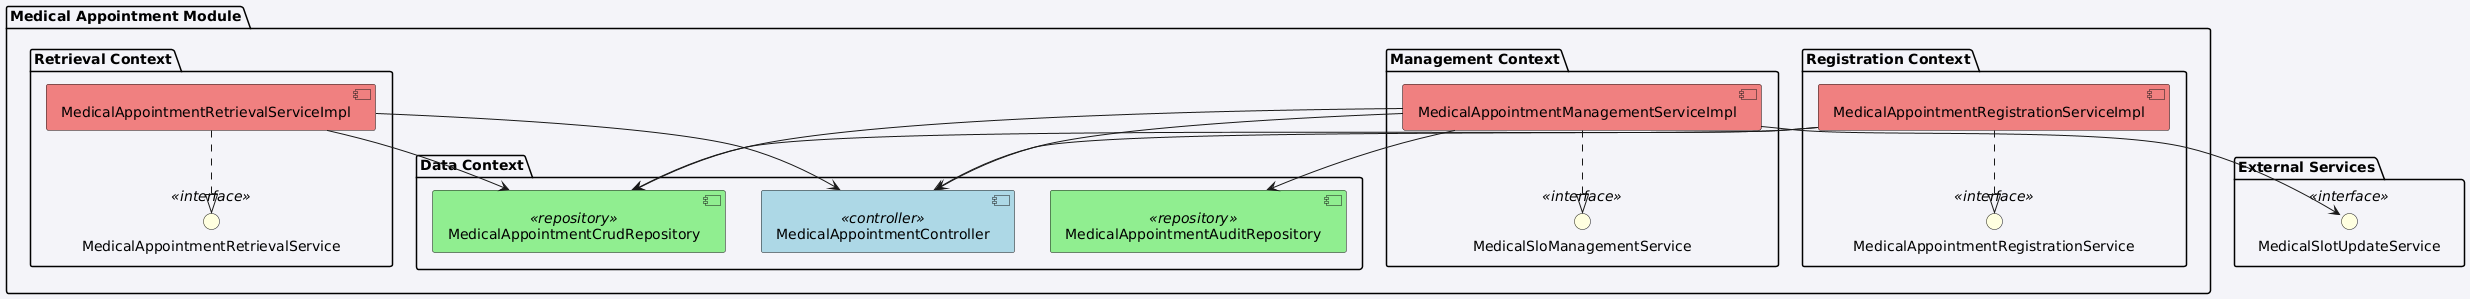

The diagram above was rendered by PlantUML. Its source (embedded in the PNG):
@startuml
skinparam backgroundColor #f4f4f9
skinparam componentStyle uml2

package "Medical Appointment Module" {

    package "Data Context" {
        component MedicalAppointmentController <<controller>> #LightBlue
        component MedicalAppointmentCrudRepository <<repository>> #LightGreen
        component MedicalAppointmentAuditRepository <<repository>> #LightGreen
    }

    package "Registration Context" {
        interface MedicalAppointmentRegistrationService <<interface>> #LightYellow
        component MedicalAppointmentRegistrationServiceImpl #LightCoral

        MedicalAppointmentRegistrationServiceImpl ..|> MedicalAppointmentRegistrationService
        MedicalAppointmentRegistrationServiceImpl --> MedicalAppointmentCrudRepository
        MedicalAppointmentRegistrationServiceImpl --> MedicalAppointmentController
    }

    package "Management Context" {
        interface MedicalSloManagementService <<interface>> #LightYellow
        component MedicalAppointmentManagementServiceImpl #LightCoral

        MedicalAppointmentManagementServiceImpl ..|> MedicalSloManagementService
        MedicalAppointmentManagementServiceImpl --> MedicalAppointmentCrudRepository
        MedicalAppointmentManagementServiceImpl --> MedicalAppointmentAuditRepository
        MedicalAppointmentManagementServiceImpl --> MedicalAppointmentController
    }

    package "Retrieval Context" {
        interface MedicalAppointmentRetrievalService <<interface>> #LightYellow
        component MedicalAppointmentRetrievalServiceImpl #LightCoral

        MedicalAppointmentRetrievalServiceImpl ..|> MedicalAppointmentRetrievalService
        MedicalAppointmentRetrievalServiceImpl --> MedicalAppointmentCrudRepository
        MedicalAppointmentRetrievalServiceImpl --> MedicalAppointmentController
    }

}

package "External Services" {
    interface MedicalSlotUpdateService <<interface>> #LightYellow
}

MedicalAppointmentManagementServiceImpl --> MedicalSlotUpdateService
@enduml